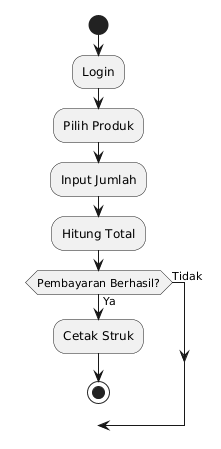

The diagram above was rendered by PlantUML. Its source (embedded in the PNG):
@startuml
start

:Login;
:Pilih Produk;
:Input Jumlah;
:Hitung Total;

if (Pembayaran Berhasil?) then (Ya)

:Cetak Struk;
stop

else (Tidak)

-> Pilih Produk;

endif
@enduml